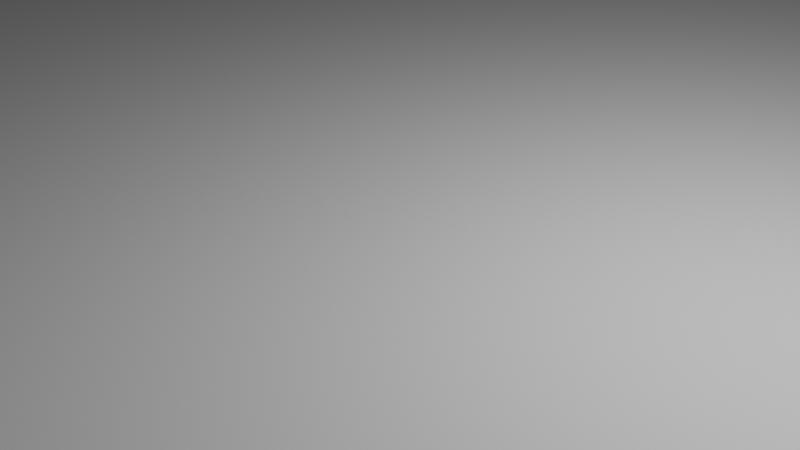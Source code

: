 # Source: naczynia.blend  (saved by Blender 2.82.7; exported with 4.5.12 LTS)
import bpy
from mathutils import Matrix  # noqa: F401  (used for matrix-valued properties, if any)

bpy.ops.wm.read_factory_settings(use_empty=True)
scene = bpy.context.scene
scene.name = 'Scene'

# ---- collections
col_collection = bpy.data.collections.new('Collection'); scene.collection.children.link(col_collection)

# ---- world
world_world = bpy.data.worlds.new('World'); scene.world = world_world
world_world.use_nodes = True; world_world.node_tree.nodes.clear()
_N = world_world.node_tree.nodes; _L = world_world.node_tree.links
n0 = _N.new('ShaderNodeOutputWorld'); n0.name = 'World Output'; n0.location = (300, 300)
n1 = _N.new('ShaderNodeBackground'); n1.name = 'Background'; n1.location = (10, 300)
n1.inputs[0].default_value = (0.05088, 0.05088, 0.05088, 1.0)
_L.new(n1.outputs[0], n0.inputs[0])
n0.is_active_output = True
world_world.color = (0.05088, 0.05088, 0.05088)
world_world.use_sun_shadow = False
world_world.sun_shadow_jitter_overblur = 0.0

# ---- cameras
cam_camera = bpy.data.cameras.new('Camera')
cam_camera.clip_end = 100.0
cam_camera.ortho_scale = 7.314

# ---- lights
light_light = bpy.data.lights.new('Light', 'POINT')
light_light.transmission_factor = 0.0
light_light.energy = 1000.0
light_light.shadow_soft_size = 0.1
light_light.shadow_maximum_resolution = 0.006
light_light.use_absolute_resolution = True

# ---- meshes
me_plane = bpy.data.meshes.new('Plane')
me_plane.from_pydata([(-1.0, -1.0, 0.0), (1.0, -1.0, 0.0), (-1.0, 1.0, 0.0), (1.0, 1.0, 0.0)], [], [(0, 1, 3, 2)])
_uv = me_plane.uv_layers.new(name='UVMap')
_uv.uv.foreach_set('vector', [0.0, 0.0, 1.0, 0.0, 1.0, 1.0, 0.0, 1.0])
me_plane.use_remesh_fix_poles = True
me_plane.use_remesh_preserve_attributes = False
me_plane.use_mirror_vertex_groups = False
me_plane.update()

# ---- curves / text
cu_beziercircle = bpy.data.curves.new('BezierCircle', 'CURVE')
cu_beziercircle.dimensions = '3D'
_sp = cu_beziercircle.splines.new('BEZIER'); _sp.bezier_points.add(3)
_sp.bezier_points.foreach_set('co', [-1.0, 0.0, 0.0, 0.0, 1.0, 0.0, 1.0, 0.0, 0.0, 0.0, -1.0, 0.0])
_sp.bezier_points.foreach_set('handle_left', [-1.0, -0.5521, 0.0, -0.5521, 1.0, 0.0, 1.0, 0.5521, 0.0, 0.5521, -1.0, 0.0])
_sp.bezier_points.foreach_set('handle_right', [-1.0, 0.5521, 0.0, 0.5521, 1.0, 0.0, 1.0, -0.5521, 0.0, -0.5521, -1.0, 0.0])
for _p, _l, _r in zip(_sp.bezier_points, ['AUTO', 'AUTO', 'AUTO', 'AUTO'], ['AUTO', 'AUTO', 'AUTO', 'AUTO']): _p.handle_left_type = _l; _p.handle_right_type = _r
_sp.order_u = 0
_sp.order_v = 0
_sp.use_cyclic_u = True
cu_beziercircle.use_path = True
cu_beziercircle.use_path_clamp = True
cu_beziercircle.bevel_mode = 'OBJECT'
cu_beziercircle.fill_mode = 'FULL'
cu_beziercurve = bpy.data.curves.new('BezierCurve', 'CURVE')
cu_beziercurve.dimensions = '3D'
_sp = cu_beziercurve.splines.new('BEZIER'); _sp.bezier_points.add(3)
_sp.bezier_points.foreach_set('co', [-1.872, -0.1589, 6.945e-09, -1.0, 0.0, 0.0, -0.3463, 0.4459, -1.949e-08, 0.9847, 0.4459, -1.949e-08])
_sp.bezier_points.foreach_set('handle_left', [-2.286, -0.1788, -5.159e-09, -1.297, -0.2968, 0.0, -0.9104, 0.4459, -1.949e-08, 0.9408, 0.4459, -1.949e-08])
_sp.bezier_points.foreach_set('handle_right', [-1.453, -0.1388, 1.92e-08, -0.7032, 0.2968, 0.0, 0.2179, 0.4459, -1.949e-08, 1.029, 0.4459, -1.949e-08])
for _p, _l, _r in zip(_sp.bezier_points, ['ALIGNED', 'ALIGNED', 'ALIGNED', 'ALIGNED'], ['ALIGNED', 'ALIGNED', 'ALIGNED', 'ALIGNED']): _p.handle_left_type = _l; _p.handle_right_type = _r
_sp.order_u = 0
_sp.order_v = 0
cu_beziercurve.use_path = True
cu_beziercurve.use_path_clamp = True
cu_beziercurve.fill_mode = 'FULL'
cu_beziercircle_001 = bpy.data.curves.new('BezierCircle.001', 'CURVE')
cu_beziercircle_001.dimensions = '3D'
_sp = cu_beziercircle_001.splines.new('BEZIER'); _sp.bezier_points.add(3)
_sp.bezier_points.foreach_set('co', [-1.0, 0.0, 0.0, 0.0, 1.0, 0.0, 1.0, 0.0, 0.0, 0.0, -1.0, 0.0])
_sp.bezier_points.foreach_set('handle_left', [-1.0, -0.5521, 0.0, -0.5521, 1.0, 0.0, 1.0, 0.5521, 0.0, 0.5521, -1.0, 0.0])
_sp.bezier_points.foreach_set('handle_right', [-1.0, 0.5521, 0.0, 0.5521, 1.0, 0.0, 1.0, -0.5521, 0.0, -0.5521, -1.0, 0.0])
for _p, _l, _r in zip(_sp.bezier_points, ['AUTO', 'AUTO', 'AUTO', 'AUTO'], ['AUTO', 'AUTO', 'AUTO', 'AUTO']): _p.handle_left_type = _l; _p.handle_right_type = _r
_sp.order_u = 0
_sp.order_v = 0
_sp.use_cyclic_u = True
cu_beziercircle_001.use_path = True
cu_beziercircle_001.use_path_clamp = True
cu_beziercircle_001.bevel_mode = 'OBJECT'
cu_beziercircle_001.fill_mode = 'FULL'
cu_beziercurve_001 = bpy.data.curves.new('BezierCurve.001', 'CURVE')
cu_beziercurve_001.dimensions = '3D'
_sp = cu_beziercurve_001.splines.new('BEZIER'); _sp.bezier_points.add(4)
_sp.bezier_points.foreach_set('co', [-2.176, -2.443, 1.068e-07, -1.872, -2.443, 1.068e-07, -1.0, 0.0, 0.0, -0.3463, 0.4459, -1.949e-08, 0.9915, 0.3214, -1.405e-08])
_sp.bezier_points.foreach_set('handle_left', [-2.332, -2.45, 1.022e-07, -1.953, -2.446, 1.044e-07, -1.008, -0.3988, -0.1306, -0.8677, 0.4459, -1.949e-08, 0.9805, 0.3214, -1.405e-08])
_sp.bezier_points.foreach_set('handle_right', [-2.015, -2.435, 1.115e-07, -1.786, -2.438, 1.093e-07, -0.9873, 0.6132, 0.2008, 0.2179, 0.4459, -1.949e-08, 1.003, 0.3214, -1.405e-08])
for _p, _l, _r in zip(_sp.bezier_points, ['ALIGNED', 'ALIGNED', 'ALIGNED', 'ALIGNED', 'ALIGNED'], ['ALIGNED', 'ALIGNED', 'ALIGNED', 'ALIGNED', 'ALIGNED']): _p.handle_left_type = _l; _p.handle_right_type = _r
_sp.order_u = 0
_sp.order_v = 0
cu_beziercurve_001.use_path = True
cu_beziercurve_001.use_path_clamp = True
cu_beziercurve_001.fill_mode = 'FULL'
cu_beziercircle_002 = bpy.data.curves.new('BezierCircle.002', 'CURVE')
cu_beziercircle_002.dimensions = '3D'
_sp = cu_beziercircle_002.splines.new('BEZIER'); _sp.bezier_points.add(3)
_sp.bezier_points.foreach_set('co', [-1.0, 0.0, 0.0, 0.0, 1.0, 0.0, 1.0, 0.0, 0.0, 0.0, -1.0, 0.0])
_sp.bezier_points.foreach_set('handle_left', [-1.0, -0.5521, 0.0, -0.5521, 1.0, 0.0, 1.0, 0.5521, 0.0, 0.5521, -1.0, 0.0])
_sp.bezier_points.foreach_set('handle_right', [-1.0, 0.5521, 0.0, 0.5521, 1.0, 0.0, 1.0, -0.5521, 0.0, -0.5521, -1.0, 0.0])
for _p, _l, _r in zip(_sp.bezier_points, ['AUTO', 'AUTO', 'AUTO', 'AUTO'], ['AUTO', 'AUTO', 'AUTO', 'AUTO']): _p.handle_left_type = _l; _p.handle_right_type = _r
_sp.order_u = 0
_sp.order_v = 0
_sp.use_cyclic_u = True
cu_beziercircle_002.use_path = True
cu_beziercircle_002.use_path_clamp = True
cu_beziercircle_002.bevel_mode = 'OBJECT'
cu_beziercircle_002.fill_mode = 'FULL'
cu_beziercurve_002 = bpy.data.curves.new('BezierCurve.002', 'CURVE')
cu_beziercurve_002.dimensions = '3D'
_sp = cu_beziercurve_002.splines.new('BEZIER'); _sp.bezier_points.add(10)
_sp.bezier_points.foreach_set('co', [0.9853, -1.266, -1.39e-06, -0.6128, -1.266, -1.39e-06, -0.6666, -2.252, -1.174e-06, -0.8921, -2.311, -1.178e-06, -0.9234, -2.414, -1.195e-06, -1.016, -2.414, -1.163e-06, -0.7777, -2.279, -6.529e-07, -0.6334, -1.231, -1.919e-06, 0.4804, -0.4481, -7.361e-07, -0.3463, 0.4459, -5.59e-07, 0.9714, 0.3214, -1.405e-08])
_sp.bezier_points.foreach_set('handle_left', [0.8865, -1.271, -1.393e-06, -0.5479, -1.341, -1.39e-06, -0.6267, -2.214, -1.177e-06, -0.8687, -2.271, -1.181e-06, -0.9073, -2.394, -1.197e-06, -1.078, -2.417, -1.165e-06, -1.004, -2.29, -6.595e-07, -0.9354, -1.537, 0.0442, 0.4658, -1.155, -0.2315, -1.434, 0.4459, -5.59e-07, 0.8642, 0.3214, -1.405e-08])
_sp.bezier_points.foreach_set('handle_right', [1.09, -1.261, -1.387e-06, -0.6818, -1.187, -1.39e-06, -0.709, -2.292, -1.17e-06, -0.9169, -2.353, -1.175e-06, -0.9405, -2.436, -1.193e-06, -0.9506, -2.411, -1.161e-06, -0.5369, -2.268, -6.458e-07, -0.3124, -0.9051, -0.04699, 0.503, 0.639, 0.3559, 0.8311, 0.4459, -5.59e-07, 1.079, 0.3214, -1.405e-08])
for _p, _l, _r in zip(_sp.bezier_points, ['ALIGNED', 'ALIGNED', 'ALIGNED', 'ALIGNED', 'ALIGNED', 'ALIGNED', 'ALIGNED', 'ALIGNED', 'ALIGNED', 'ALIGNED', 'ALIGNED'], ['ALIGNED', 'ALIGNED', 'ALIGNED', 'ALIGNED', 'ALIGNED', 'ALIGNED', 'ALIGNED', 'ALIGNED', 'ALIGNED', 'ALIGNED', 'ALIGNED']): _p.handle_left_type = _l; _p.handle_right_type = _r
_sp.order_u = 0
_sp.order_v = 0
_sp = cu_beziercurve_002.splines.new('BEZIER'); _sp.bezier_points.add(0)
_sp.bezier_points.foreach_set('co', [-1.016, -2.33, -9.613e-07])
_sp.bezier_points.foreach_set('handle_left', [-1.019, -2.274, -9.655e-07])
_sp.bezier_points.foreach_set('handle_right', [-1.014, -2.389, -9.569e-07])
for _p, _l, _r in zip(_sp.bezier_points, ['ALIGNED'], ['ALIGNED']): _p.handle_left_type = _l; _p.handle_right_type = _r
_sp.order_u = 0
_sp.order_v = 0
cu_beziercurve_002.use_path = True
cu_beziercurve_002.use_path_clamp = True
cu_beziercurve_002.fill_mode = 'FULL'
cu_beziercircle_003 = bpy.data.curves.new('BezierCircle.003', 'CURVE')
cu_beziercircle_003.dimensions = '3D'
_sp = cu_beziercircle_003.splines.new('BEZIER'); _sp.bezier_points.add(3)
_sp.bezier_points.foreach_set('co', [-1.0, 0.0, 0.0, 0.0, 1.0, 0.0, 1.0, 0.0, 0.0, 0.0, -1.0, 0.0])
_sp.bezier_points.foreach_set('handle_left', [-1.0, -0.5521, 0.0, -0.5521, 1.0, 0.0, 1.0, 0.5521, 0.0, 0.5521, -1.0, 0.0])
_sp.bezier_points.foreach_set('handle_right', [-1.0, 0.5521, 0.0, 0.5521, 1.0, 0.0, 1.0, -0.5521, 0.0, -0.5521, -1.0, 0.0])
for _p, _l, _r in zip(_sp.bezier_points, ['AUTO', 'AUTO', 'AUTO', 'AUTO'], ['AUTO', 'AUTO', 'AUTO', 'AUTO']): _p.handle_left_type = _l; _p.handle_right_type = _r
_sp.order_u = 0
_sp.order_v = 0
_sp.use_cyclic_u = True
cu_beziercircle_003.use_path = True
cu_beziercircle_003.use_path_clamp = True
cu_beziercircle_003.bevel_mode = 'OBJECT'
cu_beziercircle_003.fill_mode = 'FULL'
cu_beziercurve_003 = bpy.data.curves.new('BezierCurve.003', 'CURVE')
cu_beziercurve_003.dimensions = '3D'
_sp = cu_beziercurve_003.splines.new('BEZIER'); _sp.bezier_points.add(6)
_sp.bezier_points.foreach_set('co', [-1.797, -5.244, -0.08371, -1.625, -5.684, -0.08371, -1.757, -4.883, -0.08371, -1.872, -1.466, -1.407e-06, -1.0, 5.096e-08, -2.303e-07, -0.3463, 0.4459, -1.949e-08, 0.9915, 0.3214, -1.405e-08])
_sp.bezier_points.foreach_set('handle_left', [-1.702, -5.042, -0.08371, -1.937, -5.705, -0.08371, -1.718, -5.282, -0.08371, -2.173, -2.25, 0.0928, -1.356, -0.4498, -0.249, -0.8677, 0.4459, -1.949e-08, 0.9805, 0.3214, -1.405e-08])
_sp.bezier_points.foreach_set('handle_right', [-1.898, -5.459, -0.08371, -1.293, -5.661, -0.08371, -1.799, -4.458, -0.08371, -1.552, -0.6332, -0.09866, -0.453, 0.6915, 0.3828, 0.2179, 0.4459, -1.949e-08, 1.003, 0.3214, -1.405e-08])
for _p, _l, _r in zip(_sp.bezier_points, ['ALIGNED', 'ALIGNED', 'ALIGNED', 'ALIGNED', 'ALIGNED', 'ALIGNED', 'ALIGNED'], ['ALIGNED', 'ALIGNED', 'ALIGNED', 'ALIGNED', 'ALIGNED', 'ALIGNED', 'ALIGNED']): _p.handle_left_type = _l; _p.handle_right_type = _r
_sp.order_u = 0
_sp.order_v = 0
cu_beziercurve_003.use_path = True
cu_beziercurve_003.use_path_clamp = True
cu_beziercurve_003.fill_mode = 'FULL'
cu_beziercircle_004 = bpy.data.curves.new('BezierCircle.004', 'CURVE')
cu_beziercircle_004.dimensions = '3D'
_sp = cu_beziercircle_004.splines.new('BEZIER'); _sp.bezier_points.add(3)
_sp.bezier_points.foreach_set('co', [-1.0, 0.0, 0.0, 0.0, 1.0, 0.0, 1.0, 0.0, 0.0, 0.0, -1.0, 0.0])
_sp.bezier_points.foreach_set('handle_left', [-1.0, -0.5521, 0.0, -0.5521, 1.0, 0.0, 1.0, 0.5521, 0.0, 0.5521, -1.0, 0.0])
_sp.bezier_points.foreach_set('handle_right', [-1.0, 0.5521, 0.0, 0.5521, 1.0, 0.0, 1.0, -0.5521, 0.0, -0.5521, -1.0, 0.0])
for _p, _l, _r in zip(_sp.bezier_points, ['AUTO', 'AUTO', 'AUTO', 'AUTO'], ['AUTO', 'AUTO', 'AUTO', 'AUTO']): _p.handle_left_type = _l; _p.handle_right_type = _r
_sp.order_u = 0
_sp.order_v = 0
_sp.use_cyclic_u = True
cu_beziercircle_004.use_path = True
cu_beziercircle_004.use_path_clamp = True
cu_beziercircle_004.bevel_mode = 'OBJECT'
cu_beziercircle_004.fill_mode = 'FULL'
cu_beziercurve_004 = bpy.data.curves.new('BezierCurve.004', 'CURVE')
cu_beziercurve_004.dimensions = '3D'
_sp = cu_beziercurve_004.splines.new('BEZIER'); _sp.bezier_points.add(9)
_sp.bezier_points.foreach_set('co', [0.9899, -1.277, -2.524e-08, 0.6984, -1.277, -3.825e-08, 0.5054, -1.653, -8.101e-08, 0.3707, -2.463, 3.847e-07, 0.6323, -1.298, 6.178e-08, 0.7955, -1.053, 8.225e-08, 0.7955, -0.7469, 2.867e-07, 0.8311, 0.1324, 2.577e-09, 0.4874, 0.4473, 0.0112, 0.9915, 0.3214, -1.405e-08])
_sp.bezier_points.foreach_set('handle_left', [0.9819, -1.297, -0.07202, 0.7206, -1.252, -0.1091, 0.5354, -1.574, -0.2781, 0.4313, -2.747, 3.881e-07, 0.5975, -1.343, -0.008345, 0.962, -1.269, -0.102, 0.703, -1.016, -0.05944, 0.9422, -0.04172, -0.08848, 0.2017, 0.4473, 0.0112, 0.9805, 0.3214, -1.405e-08])
_sp.bezier_points.foreach_set('handle_right', [0.9984, -1.255, 0.07656, 0.6749, -1.303, 0.116, 0.4735, -1.737, 0.2956, 0.3062, -2.161, 3.812e-07, 0.6693, -1.25, 0.008872, 0.709, -0.9411, 0.05301, 0.9137, -0.4028, 0.07603, 0.7326, 0.2869, 0.07847, 0.7964, 0.4473, 0.0112, 1.003, 0.3214, -1.405e-08])
for _p, _l, _r in zip(_sp.bezier_points, ['ALIGNED', 'ALIGNED', 'ALIGNED', 'ALIGNED', 'ALIGNED', 'ALIGNED', 'ALIGNED', 'ALIGNED', 'ALIGNED', 'ALIGNED'], ['ALIGNED', 'ALIGNED', 'ALIGNED', 'ALIGNED', 'ALIGNED', 'ALIGNED', 'ALIGNED', 'ALIGNED', 'ALIGNED', 'ALIGNED']): _p.handle_left_type = _l; _p.handle_right_type = _r
_sp.order_u = 0
_sp.order_v = 0
_sp = cu_beziercurve_004.splines.new('BEZIER'); _sp.bezier_points.add(0)
_sp.bezier_points.foreach_set('co', [0.6323, -1.298, 7.28e-08])
_sp.bezier_points.foreach_set('handle_left', [0.5834, -1.342, -0.009678])
_sp.bezier_points.foreach_set('handle_right', [0.6843, -1.251, 0.01029])
for _p, _l, _r in zip(_sp.bezier_points, ['ALIGNED'], ['ALIGNED']): _p.handle_left_type = _l; _p.handle_right_type = _r
_sp.order_u = 0
_sp.order_v = 0
cu_beziercurve_004.use_path = True
cu_beziercurve_004.use_path_clamp = True
cu_beziercurve_004.fill_mode = 'FULL'

# ---- objects
ob_light = bpy.data.objects.new('Light', light_light)
ob_camera = bpy.data.objects.new('Camera', cam_camera)
ob_beziercircle = bpy.data.objects.new('BezierCircle', cu_beziercircle)
ob_beziercurve = bpy.data.objects.new('BezierCurve', cu_beziercurve)
ob_plane = bpy.data.objects.new('Plane', me_plane)
ob_beziercircle_001 = bpy.data.objects.new('BezierCircle.001', cu_beziercircle_001)
ob_beziercurve_001 = bpy.data.objects.new('BezierCurve.001', cu_beziercurve_001)
ob_beziercircle_002 = bpy.data.objects.new('BezierCircle.002', cu_beziercircle_002)
ob_beziercurve_002 = bpy.data.objects.new('BezierCurve.002', cu_beziercurve_002)
ob_beziercircle_003 = bpy.data.objects.new('BezierCircle.003', cu_beziercircle_003)
ob_beziercurve_003 = bpy.data.objects.new('BezierCurve.003', cu_beziercurve_003)
ob_beziercircle_004 = bpy.data.objects.new('BezierCircle.004', cu_beziercircle_004)
ob_beziercurve_004 = bpy.data.objects.new('BezierCurve.004', cu_beziercurve_004)

# ---- transforms, parenting, visibility, modifiers, constraints
ob_light.location = (4.076, 1.005, 5.904)
ob_light.rotation_euler = (0.6503, 0.05522, 1.866)
ob_light.lock_rotations_4d = False
ob_light.empty_display_type = 'ARROWS'
ob_light.color = (0.0, 0.0, 0.0, 0.0)
ob_light.lineart.crease_threshold = 0.0
ob_camera.location = (7.359, -6.926, 4.958)
ob_camera.rotation_euler = (1.109, 0.0, 0.8149)
ob_camera.lock_rotations_4d = False
ob_camera.empty_display_type = 'ARROWS'
ob_camera.color = (0.0, 0.0, 0.0, 0.0)
ob_camera.display_type = 'WIRE'
ob_camera.lineart.crease_threshold = 0.0
ob_beziercircle.location = (0.0, 0.0, -0.5613)
ob_beziercircle.lineart.crease_threshold = 0.0
_m = ob_beziercircle.modifiers.new('Solidify', 'SOLIDIFY')
_m.thickness = 0.04
_m.nonmanifold_merge_threshold = 0.0003
ob_beziercurve.location = (-1.0, 0.0, -0.5613)
ob_beziercurve.rotation_euler = (1.571, -0.0, 0.0)
ob_beziercurve.lineart.crease_threshold = 0.0
ob_plane.location = (-0.07553, 0.395, -0.01348)
ob_plane.scale = (18.9, 18.9, 18.9)
ob_plane.lineart.crease_threshold = 0.0
ob_beziercircle_001.location = (-6.974, 0.0, -0.5613)
ob_beziercircle_001.lineart.crease_threshold = 0.0
_m = ob_beziercircle_001.modifiers.new('Solidify', 'SOLIDIFY')
_m.thickness = 0.04
_m.nonmanifold_merge_threshold = 0.0003
ob_beziercurve_001.location = (-7.974, 0.0, -0.5613)
ob_beziercurve_001.rotation_euler = (1.571, -0.0, 0.0)
ob_beziercurve_001.lineart.crease_threshold = 0.0
ob_beziercircle_002.location = (-6.974, -7.606, -0.5613)
ob_beziercircle_002.lineart.crease_threshold = 0.0
ob_beziercurve_002.location = (-7.974, -7.606, -0.5613)
ob_beziercurve_002.rotation_euler = (1.571, -0.0, 0.0)
ob_beziercurve_002.lineart.crease_threshold = 0.0
ob_beziercircle_003.location = (-0.7091, -7.156, -0.5613)
ob_beziercircle_003.lineart.crease_threshold = 0.0
_m = ob_beziercircle_003.modifiers.new('Solidify', 'SOLIDIFY')
_m.thickness = 0.04
_m.nonmanifold_merge_threshold = 0.0003
ob_beziercurve_003.location = (-1.709, -7.156, -0.5613)
ob_beziercurve_003.rotation_euler = (1.571, -0.0, 0.0)
ob_beziercurve_003.lineart.crease_threshold = 0.0
ob_beziercircle_004.location = (-3.356, 6.067, -0.5613)
ob_beziercircle_004.lineart.crease_threshold = 0.0
ob_beziercurve_004.location = (-4.356, 6.067, -0.5613)
ob_beziercurve_004.rotation_euler = (1.571, -0.0, 0.0)
ob_beziercurve_004.lineart.crease_threshold = 0.0
cu_beziercircle.bevel_object = ob_beziercurve
cu_beziercircle_001.bevel_object = ob_beziercurve_001
cu_beziercircle_002.bevel_object = ob_beziercurve_002
cu_beziercircle_003.bevel_object = ob_beziercurve_003
cu_beziercircle_004.bevel_object = ob_beziercurve_004

# ---- collection membership
col_collection.objects.link(ob_light)
col_collection.objects.link(ob_camera)
col_collection.objects.link(ob_beziercircle)
col_collection.objects.link(ob_beziercurve)
col_collection.objects.link(ob_plane)
col_collection.objects.link(ob_beziercircle_001)
col_collection.objects.link(ob_beziercurve_001)
col_collection.objects.link(ob_beziercircle_002)
col_collection.objects.link(ob_beziercurve_002)
col_collection.objects.link(ob_beziercircle_003)
col_collection.objects.link(ob_beziercurve_003)
col_collection.objects.link(ob_beziercircle_004)
col_collection.objects.link(ob_beziercurve_004)

# ---- scene / render settings (as saved in the file)
scene.camera = ob_camera
scene.frame_start = 1; scene.frame_end = 250; scene.frame_set(2)
scene.render.engine = 'BLENDER_EEVEE_NEXT'
scene.cycles.use_denoising = False
scene.cycles.samples = 128
scene.cycles.sampling_pattern = 'TABULATED_SOBOL'
scene.cycles.use_adaptive_sampling = False
scene.cycles.use_light_tree = False
scene.view_settings.view_transform = 'Filmic'
bpy.context.view_layer.update()
